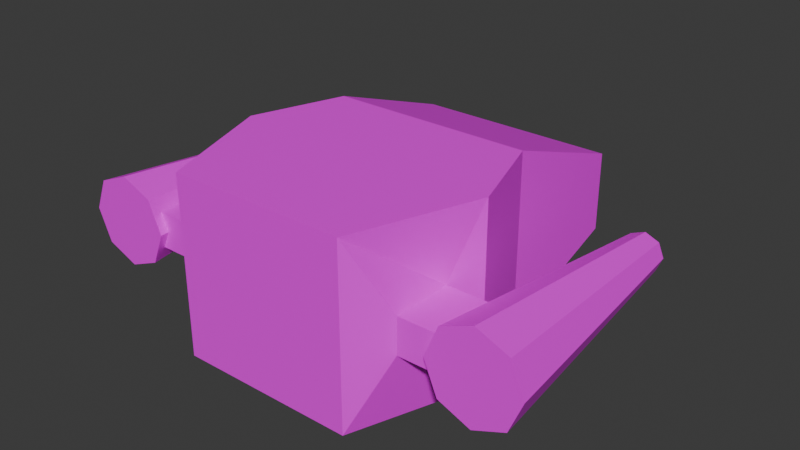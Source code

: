 # Source: ship.blend  (saved by Blender 4.3.32; exported with 4.5.12 LTS)
import bpy
from mathutils import Matrix  # noqa: F401  (used for matrix-valued properties, if any)

bpy.ops.wm.read_factory_settings(use_empty=True)
scene = bpy.context.scene
scene.name = 'Scene'

# ---- collections
col_collection = bpy.data.collections.new('Collection'); scene.collection.children.link(col_collection)

# ---- images (referenced by path relative to the original .blend; pixels are not part of the script)
import os
ASSET_DIR = os.environ.get("B2B_ASSET_DIR", "")  # directory of the original .blend (textures are referenced by path, not embedded)
HERE = os.path.dirname(os.path.abspath(__file__))  # packed textures are extracted next to this script under _unpacked/

def load_image(name, relpath, width, height, colorspace="sRGB"):
    """Load a texture the original file referenced (path relative to the .blend, or extracted next to this script)."""
    p = next((c for c in (os.path.join(HERE, relpath), os.path.join(ASSET_DIR, relpath)) if relpath and os.path.exists(c)), "")
    if p:
        img = bpy.data.images.load(p, check_existing=True)
        img.name = name
    else:  # same state as the original file: an image datablock whose file is absent (Cycles renders it pink)
        img = bpy.data.images.new(name, width, height)
        img.source = "FILE"
        img.filepath = "//" + (relpath or name)
    img.colorspace_settings.name = colorspace
    return img
img_ship_jpg = load_image('ship.jpg', 'ship.jpg', 1024, 1024, 'sRGB')

# ---- materials (node trees are filled in below, after node groups)
mat_matship = bpy.data.materials.new('matShip')

# ---- material node trees
mat_matship.use_nodes = True; mat_matship.node_tree.nodes.clear()
_N = mat_matship.node_tree.nodes; _L = mat_matship.node_tree.links
n0 = _N.new('ShaderNodeBsdfPrincipled'); n0.name = 'Principled BSDF'; n0.location = (10, 300)
n1 = _N.new('ShaderNodeOutputMaterial'); n1.name = 'Material Output'; n1.location = (300, 300)
n2 = _N.new('ShaderNodeTexImage'); n2.name = 'Image Texture'; n2.location = (-280, 280)
n2.image = img_ship_jpg
_L.new(n0.outputs[0], n1.inputs[0])
_L.new(n2.outputs[0], n0.inputs[0])
n1.is_active_output = True

# ---- world
world_world = bpy.data.worlds.new('World'); scene.world = world_world
world_world.use_nodes = True; world_world.node_tree.nodes.clear()
_N = world_world.node_tree.nodes; _L = world_world.node_tree.links
n0 = _N.new('ShaderNodeOutputWorld'); n0.name = 'World Output'; n0.location = (300, 300)
n1 = _N.new('ShaderNodeBackground'); n1.name = 'Background'; n1.location = (10, 300)
n1.inputs[0].default_value = (0.05088, 0.05088, 0.05088, 1.0)
_L.new(n1.outputs[0], n0.inputs[0])
n0.is_active_output = True
world_world.color = (0.05088, 0.05088, 0.05088)
world_world.sun_shadow_jitter_overblur = 0.0

# ---- meshes
me_cube_001 = bpy.data.meshes.new('Cube.001')
me_cube_001.from_pydata([(-0.25, -0.5, -0.25), (-0.25, -0.5, 0.25), (-0.375, -0.1482, -0.25), (-0.375, -0.1482, 0.25), (0.0, 0.1114, 0.25), (0.0, 0.1114, -0.25), (-0.2884, 0.1114, -0.25), (-0.2884, 0.1114, 0.25), (0.0, -0.1482, -0.25), (0.0, -0.1482, 0.25), (0.0, -0.5, -0.25), (0.0, -0.5, 0.25), (-0.2884, 0.5, 0.1126), (-0.2884, 0.5, -0.1126), (0.0, 0.5, 0.1126), (0.0, 0.5, -0.1126), (-0.3299, -0.235, -0.05031), (-0.3299, -0.4064, -0.05031), (-0.3299, -0.4064, 0.05031), (-0.3299, -0.235, 0.05031), (-0.4614, -0.235, -0.05031), (-0.4614, -0.4064, -0.05031), (-0.4614, -0.4064, 0.05031), (-0.4614, -0.235, 0.05031), (-0.5498, 0.2713, 0.05454), (-0.5498, -0.4317, 0.1271), (-0.5113, 0.2713, 0.03856), (-0.46, -0.4317, 0.08987), (-0.4953, 0.2713, 1.697e-08), (-0.4227, -0.4317, 2.963e-08), (-0.5113, 0.2713, -0.03856), (-0.46, -0.4317, -0.08987), (-0.5498, 0.2713, -0.05454), (-0.5498, -0.4317, -0.1271), (-0.5884, 0.2713, -0.03856), (-0.6397, -0.4317, -0.08987), (-0.6044, 0.2713, 1.697e-08), (-0.6769, -0.4317, 2.963e-08), (-0.5884, 0.2713, 0.03856), (-0.6397, -0.4317, 0.08987)], [], [(3, 2, 16, 19), (6, 7, 12, 13), (3, 9, 4, 7), (10, 11, 1, 0), (13, 12, 14, 15), (9, 3, 1, 11), (9, 8, 5, 4), (2, 8, 10, 0), (8, 2, 6, 5), (2, 3, 7, 6), (5, 6, 13, 15), (7, 4, 14, 12), (4, 5, 15, 14), (17, 18, 22, 21), (0, 1, 18, 17), (1, 3, 19, 18), (2, 0, 17, 16), (21, 22, 23, 20), (18, 19, 23, 22), (16, 17, 21, 20), (19, 16, 20, 23), (24, 25, 27, 26), (26, 27, 29, 28), (28, 29, 31, 30), (30, 31, 33, 32), (32, 33, 35, 34), (34, 35, 37, 36), (27, 25, 39, 37, 35, 33, 31, 29), (36, 37, 39, 38), (38, 39, 25, 24), (24, 26, 28, 30, 32, 34, 36, 38)])
_uv = me_cube_001.uv_layers.new(name='UVMap')
_uv.uv.foreach_set('vector', [0.7536, 0.3498, 0.7536, 0.3498, 0.6764, 0.2657, 0.6764, 0.2657, 0.9173, 0.6008, 0.9173, 0.6008, 0.9173, 0.9767, 0.9173, 0.9767, 0.7536, 0.3498, 0.9955, 0.3498, 0.9955, 0.6008, 0.9173, 0.6008, 0.9955, 0.00943, 0.9955, 0.00943, 0.7536, 0.00943, 0.7536, 0.00943, 0.9173, 0.9767, 0.9173, 0.9767, 0.9955, 0.9767, 0.9955, 0.9767, 0.9955, 0.3498, 0.7536, 0.3498, 0.7536, 0.00943, 0.9955, 0.00943, 0.9955, 0.3498, 0.9955, 0.3498, 0.9955, 0.6008, 0.9955, 0.6008, 0.7536, 0.3498, 0.9955, 0.3498, 0.9955, 0.00943, 0.7536, 0.00943, 0.9955, 0.3498, 0.7536, 0.3498, 0.9173, 0.6008, 0.9955, 0.6008, 0.7536, 0.3498, 0.7536, 0.3498, 0.9173, 0.6008, 0.9173, 0.6008, 0.9955, 0.6008, 0.9173, 0.6008, 0.9173, 0.9767, 0.9955, 0.9767, 0.9173, 0.6008, 0.9955, 0.6008, 0.9955, 0.9767, 0.9173, 0.9767, 0.9955, 0.6008, 0.9955, 0.6008, 0.9955, 0.9767, 0.9955, 0.9767, 0.6764, 0.09995, 0.6764, 0.09995, 0.5492, 0.09995, 0.5492, 0.09995, 0.7536, 0.00943, 0.7536, 0.00943, 0.6764, 0.09995, 0.6764, 0.09995, 0.7536, 0.00943, 0.7536, 0.3498, 0.6764, 0.2657, 0.6764, 0.09995, 0.7536, 0.3498, 0.7536, 0.00943, 0.6764, 0.09995, 0.6764, 0.2657, 0.5492, 0.09995, 0.5492, 0.09995, 0.5492, 0.2657, 0.5492, 0.2657, 0.6764, 0.09995, 0.6764, 0.2657, 0.5492, 0.2657, 0.5492, 0.09995, 0.6764, 0.2657, 0.6764, 0.09995, 0.5492, 0.09995, 0.5492, 0.2657, 0.6764, 0.2657, 0.6764, 0.2657, 0.5492, 0.2657, 0.5492, 0.2657, 0.4636, 0.7555, 0.4636, 0.07551, 0.5505, 0.07551, 0.5009, 0.7555, 0.5009, 0.7555, 0.5505, 0.07551, 0.5866, 0.07551, 0.5164, 0.7555, 0.5164, 0.7555, 0.5866, 0.07551, 0.5505, 0.07551, 0.5009, 0.7555, 0.5009, 0.7555, 0.5505, 0.07551, 0.4636, 0.07551, 0.4636, 0.7555, 0.4636, 0.7555, 0.4636, 0.07551, 0.3767, 0.07551, 0.4263, 0.7555, 0.4263, 0.7555, 0.3767, 0.07551, 0.3407, 0.07551, 0.4109, 0.7555, 0.5505, 0.07551, 0.4636, 0.07551, 0.3767, 0.07551, 0.3407, 0.07551, 0.3767, 0.07551, 0.4636, 0.07551, 0.5505, 0.07551, 0.5866, 0.07551, 0.4109, 0.7555, 0.3407, 0.07551, 0.3767, 0.07551, 0.4263, 0.7555, 0.4263, 0.7555, 0.3767, 0.07551, 0.4636, 0.07551, 0.4636, 0.7555, 0.4636, 0.7555, 0.5009, 0.7555, 0.5164, 0.7555, 0.5009, 0.7555, 0.4636, 0.7555, 0.4263, 0.7555, 0.4109, 0.7555, 0.4263, 0.7555])
me_cube_001.materials.append(mat_matship)
me_cube_001.update()

# ---- objects
ob_ship = bpy.data.objects.new('ship', me_cube_001)

# ---- transforms, parenting, visibility, modifiers, constraints
ob_ship.location = (0.0, 0.0, 0.0)
_m = ob_ship.modifiers.new('Mirror', 'MIRROR')

# ---- collection membership
col_collection.objects.link(ob_ship)

# ---- scene / render settings (as saved in the file)
scene.frame_start = 1; scene.frame_end = 250; scene.frame_set(1)
scene.render.engine = 'BLENDER_EEVEE_NEXT'
bpy.context.view_layer.update()

# ---- added for rendering (the .blend has no active camera and no usable light): camera, sun
cam_auto = bpy.data.cameras.new('AutoCamera')
cam_auto.lens = 50.0
cam_auto.sensor_width = 36.0
cam_auto.clip_end = 1000.0
ob_auto_camera = bpy.data.objects.new('AutoCamera', cam_auto)
scene.collection.objects.link(ob_auto_camera)
ob_auto_camera.location = (1.62454, -1.94945, 1.29963)
ob_auto_camera.rotation_euler = (1.09748, -7.21219e-08, 0.694738)
scene.camera = ob_auto_camera
light_auto_sun = bpy.data.lights.new('AutoSun', 'SUN')
light_auto_sun.energy = 3.0
light_auto_sun.angle = 0.0523599
ob_auto_sun = bpy.data.objects.new('AutoSun', light_auto_sun)
scene.collection.objects.link(ob_auto_sun)
ob_auto_sun.rotation_euler = (0.872665, 0.174533, 0.523599)
bpy.context.view_layer.update()
